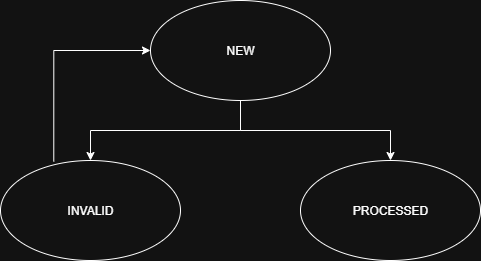

The diagram above was exported from draw.io. Its source (the exported page's mxGraphModel, read from the mxfile embedded in the PNG):
<mxGraphModel dx="1042" dy="608" grid="1" gridSize="10" guides="1" tooltips="1" connect="1" arrows="1" fold="1" page="1" pageScale="1" pageWidth="850" pageHeight="1100" math="0" shadow="0">
  <root>
    <mxCell id="0" />
    <mxCell id="1" parent="0" />
    <mxCell id="Akz6AgLaJIDu0L7fxLvJ-5" style="edgeStyle=orthogonalEdgeStyle;rounded=0;orthogonalLoop=1;jettySize=auto;html=1;" edge="1" parent="1" source="Akz6AgLaJIDu0L7fxLvJ-1" target="Akz6AgLaJIDu0L7fxLvJ-2">
      <mxGeometry relative="1" as="geometry" />
    </mxCell>
    <mxCell id="Akz6AgLaJIDu0L7fxLvJ-6" style="edgeStyle=orthogonalEdgeStyle;rounded=0;orthogonalLoop=1;jettySize=auto;html=1;entryX=0.5;entryY=0;entryDx=0;entryDy=0;" edge="1" parent="1" source="Akz6AgLaJIDu0L7fxLvJ-1" target="Akz6AgLaJIDu0L7fxLvJ-3">
      <mxGeometry relative="1" as="geometry" />
    </mxCell>
    <mxCell id="Akz6AgLaJIDu0L7fxLvJ-1" value="NEW" style="ellipse;whiteSpace=wrap;html=1;" vertex="1" parent="1">
      <mxGeometry x="320" y="250" width="180" height="100" as="geometry" />
    </mxCell>
    <mxCell id="Akz6AgLaJIDu0L7fxLvJ-2" value="PROCESSED" style="ellipse;whiteSpace=wrap;html=1;" vertex="1" parent="1">
      <mxGeometry x="470" y="410" width="180" height="100" as="geometry" />
    </mxCell>
    <mxCell id="Akz6AgLaJIDu0L7fxLvJ-7" style="edgeStyle=orthogonalEdgeStyle;rounded=0;orthogonalLoop=1;jettySize=auto;html=1;entryX=0;entryY=0.5;entryDx=0;entryDy=0;exitX=0.296;exitY=0.01;exitDx=0;exitDy=0;exitPerimeter=0;" edge="1" parent="1" source="Akz6AgLaJIDu0L7fxLvJ-3" target="Akz6AgLaJIDu0L7fxLvJ-1">
      <mxGeometry relative="1" as="geometry" />
    </mxCell>
    <mxCell id="Akz6AgLaJIDu0L7fxLvJ-3" value="INVALID" style="ellipse;whiteSpace=wrap;html=1;" vertex="1" parent="1">
      <mxGeometry x="170" y="410" width="180" height="100" as="geometry" />
    </mxCell>
  </root>
</mxGraphModel>